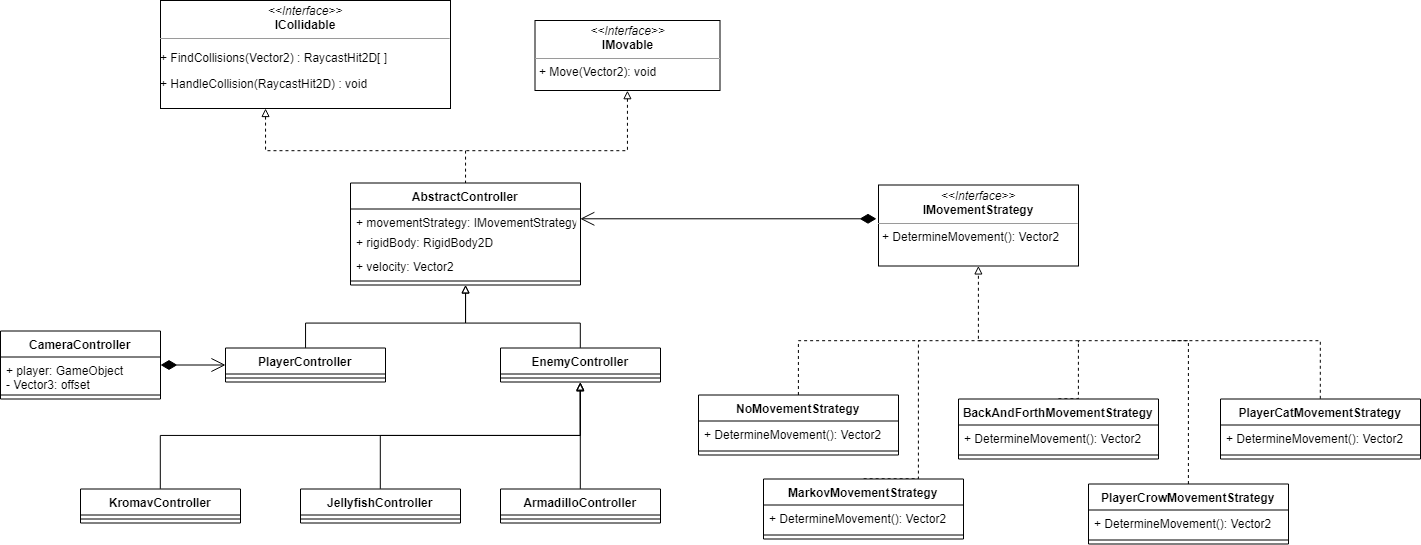

The diagram above was exported from draw.io. Its source (the exported page's mxGraphModel, read from the mxfile embedded in the PNG):
<mxGraphModel dx="1514" dy="356" grid="1" gridSize="10" guides="1" tooltips="1" connect="1" arrows="1" fold="1" page="1" pageScale="1" pageWidth="850" pageHeight="1100" math="0" shadow="0">
  <root>
    <mxCell id="0" />
    <mxCell id="1" parent="0" />
    <mxCell id="iA3wb0MvUN5eg3gcRW8g-42" style="edgeStyle=orthogonalEdgeStyle;rounded=0;orthogonalLoop=1;jettySize=auto;html=1;exitX=0.5;exitY=0;exitDx=0;exitDy=0;entryX=0.5;entryY=1;entryDx=0;entryDy=0;startArrow=none;startFill=0;endArrow=block;endFill=0;" parent="1" source="9ry-ERlTSsdtbw8EnkSQ-2" target="jo7SGCWTv_9qkZ0w84QZ-5" edge="1">
      <mxGeometry relative="1" as="geometry">
        <Array as="points">
          <mxPoint x="-415" y="482.5" />
          <mxPoint x="-255" y="482.5" />
        </Array>
      </mxGeometry>
    </mxCell>
    <mxCell id="9ry-ERlTSsdtbw8EnkSQ-2" value="PlayerController" style="swimlane;fontStyle=1;align=center;verticalAlign=top;childLayout=stackLayout;horizontal=1;startSize=26;horizontalStack=0;resizeParent=1;resizeParentMax=0;resizeLast=0;collapsible=1;marginBottom=0;" parent="1" vertex="1">
      <mxGeometry x="-495" y="507.5" width="160" height="34" as="geometry" />
    </mxCell>
    <mxCell id="9ry-ERlTSsdtbw8EnkSQ-4" value="" style="line;strokeWidth=1;fillColor=none;align=left;verticalAlign=middle;spacingTop=-1;spacingLeft=3;spacingRight=3;rotatable=0;labelPosition=right;points=[];portConstraint=eastwest;" parent="9ry-ERlTSsdtbw8EnkSQ-2" vertex="1">
      <mxGeometry y="26" width="160" height="8" as="geometry" />
    </mxCell>
    <mxCell id="iA3wb0MvUN5eg3gcRW8g-3" style="edgeStyle=orthogonalEdgeStyle;rounded=0;orthogonalLoop=1;jettySize=auto;html=1;exitX=0.5;exitY=1;exitDx=0;exitDy=0;endArrow=none;endFill=0;dashed=1;startArrow=block;startFill=0;" parent="1" source="jo7SGCWTv_9qkZ0w84QZ-4" edge="1">
      <mxGeometry relative="1" as="geometry">
        <mxPoint x="-255" y="310" as="targetPoint" />
        <Array as="points">
          <mxPoint x="-93" y="310" />
        </Array>
      </mxGeometry>
    </mxCell>
    <mxCell id="jo7SGCWTv_9qkZ0w84QZ-4" value="&lt;p style=&quot;margin: 0px ; margin-top: 4px ; text-align: center&quot;&gt;&lt;i&gt;&amp;lt;&amp;lt;Interface&amp;gt;&amp;gt;&lt;/i&gt;&lt;br&gt;&lt;b&gt;IMovable&lt;/b&gt;&lt;/p&gt;&lt;hr size=&quot;1&quot;&gt;&lt;p style=&quot;margin: 0px ; margin-left: 4px&quot;&gt;+ Move(Vector2): void&lt;/p&gt;" style="verticalAlign=top;align=left;overflow=fill;fontSize=12;fontFamily=Helvetica;html=1;" parent="1" vertex="1">
      <mxGeometry x="-185.5" y="180" width="185" height="70" as="geometry" />
    </mxCell>
    <mxCell id="iA3wb0MvUN5eg3gcRW8g-2" style="edgeStyle=orthogonalEdgeStyle;rounded=0;orthogonalLoop=1;jettySize=auto;html=1;endArrow=none;endFill=0;dashed=1;startArrow=block;startFill=0;entryX=0.5;entryY=0;entryDx=0;entryDy=0;" parent="1" source="iA3wb0MvUN5eg3gcRW8g-12" target="jo7SGCWTv_9qkZ0w84QZ-5" edge="1">
      <mxGeometry relative="1" as="geometry">
        <mxPoint x="-230" y="300" as="targetPoint" />
        <Array as="points">
          <mxPoint x="-455" y="310" />
          <mxPoint x="-255" y="310" />
        </Array>
        <mxPoint x="-455" y="272.5" as="sourcePoint" />
      </mxGeometry>
    </mxCell>
    <mxCell id="iA3wb0MvUN5eg3gcRW8g-41" style="edgeStyle=orthogonalEdgeStyle;rounded=0;orthogonalLoop=1;jettySize=auto;html=1;exitX=0.5;exitY=0;exitDx=0;exitDy=0;entryX=0.5;entryY=1;entryDx=0;entryDy=0;startArrow=none;startFill=0;endArrow=block;endFill=0;" parent="1" source="9ry-ERlTSsdtbw8EnkSQ-19" target="jo7SGCWTv_9qkZ0w84QZ-5" edge="1">
      <mxGeometry relative="1" as="geometry">
        <Array as="points">
          <mxPoint x="-140" y="482.5" />
          <mxPoint x="-255" y="482.5" />
        </Array>
      </mxGeometry>
    </mxCell>
    <mxCell id="9ry-ERlTSsdtbw8EnkSQ-19" value="EnemyController" style="swimlane;fontStyle=1;align=center;verticalAlign=top;childLayout=stackLayout;horizontal=1;startSize=26;horizontalStack=0;resizeParent=1;resizeParentMax=0;resizeLast=0;collapsible=1;marginBottom=0;" parent="1" vertex="1">
      <mxGeometry x="-220" y="507.5" width="160" height="34" as="geometry" />
    </mxCell>
    <mxCell id="9ry-ERlTSsdtbw8EnkSQ-21" value="" style="line;strokeWidth=1;fillColor=none;align=left;verticalAlign=middle;spacingTop=-1;spacingLeft=3;spacingRight=3;rotatable=0;labelPosition=right;points=[];portConstraint=eastwest;" parent="9ry-ERlTSsdtbw8EnkSQ-19" vertex="1">
      <mxGeometry y="26" width="160" height="8" as="geometry" />
    </mxCell>
    <mxCell id="jo7SGCWTv_9qkZ0w84QZ-5" value="AbstractController" style="swimlane;fontStyle=1;align=center;verticalAlign=top;childLayout=stackLayout;horizontal=1;startSize=26;horizontalStack=0;resizeParent=1;resizeParentMax=0;resizeLast=0;collapsible=1;marginBottom=0;" parent="1" vertex="1">
      <mxGeometry x="-370" y="342.5" width="230" height="102" as="geometry" />
    </mxCell>
    <mxCell id="iA3wb0MvUN5eg3gcRW8g-20" value="+ movementStrategy: IMovementStrategy&#10;" style="text;strokeColor=none;fillColor=none;align=left;verticalAlign=top;spacingLeft=4;spacingRight=4;overflow=hidden;rotatable=0;points=[[0,0.5],[1,0.5]];portConstraint=eastwest;" parent="jo7SGCWTv_9qkZ0w84QZ-5" vertex="1">
      <mxGeometry y="26" width="230" height="20" as="geometry" />
    </mxCell>
    <mxCell id="jo7SGCWTv_9qkZ0w84QZ-6" value="+ rigidBody: RigidBody2D&#10;" style="text;strokeColor=none;fillColor=none;align=left;verticalAlign=top;spacingLeft=4;spacingRight=4;overflow=hidden;rotatable=0;points=[[0,0.5],[1,0.5]];portConstraint=eastwest;" parent="jo7SGCWTv_9qkZ0w84QZ-5" vertex="1">
      <mxGeometry y="46" width="230" height="24" as="geometry" />
    </mxCell>
    <mxCell id="iA3wb0MvUN5eg3gcRW8g-40" value="+ velocity: Vector2&#10;" style="text;strokeColor=none;fillColor=none;align=left;verticalAlign=top;spacingLeft=4;spacingRight=4;overflow=hidden;rotatable=0;points=[[0,0.5],[1,0.5]];portConstraint=eastwest;" parent="jo7SGCWTv_9qkZ0w84QZ-5" vertex="1">
      <mxGeometry y="70" width="230" height="24" as="geometry" />
    </mxCell>
    <mxCell id="jo7SGCWTv_9qkZ0w84QZ-7" value="" style="line;strokeWidth=1;fillColor=none;align=left;verticalAlign=middle;spacingTop=-1;spacingLeft=3;spacingRight=3;rotatable=0;labelPosition=right;points=[];portConstraint=eastwest;" parent="jo7SGCWTv_9qkZ0w84QZ-5" vertex="1">
      <mxGeometry y="94" width="230" height="8" as="geometry" />
    </mxCell>
    <mxCell id="9ry-ERlTSsdtbw8EnkSQ-27" value="CameraController" style="swimlane;fontStyle=1;align=center;verticalAlign=top;childLayout=stackLayout;horizontal=1;startSize=26;horizontalStack=0;resizeParent=1;resizeParentMax=0;resizeLast=0;collapsible=1;marginBottom=0;" parent="1" vertex="1">
      <mxGeometry x="-720" y="490.5" width="160" height="68" as="geometry" />
    </mxCell>
    <mxCell id="9ry-ERlTSsdtbw8EnkSQ-28" value="+ player: GameObject&#10;- Vector3: offset&#10;" style="text;strokeColor=none;fillColor=none;align=left;verticalAlign=top;spacingLeft=4;spacingRight=4;overflow=hidden;rotatable=0;points=[[0,0.5],[1,0.5]];portConstraint=eastwest;" parent="9ry-ERlTSsdtbw8EnkSQ-27" vertex="1">
      <mxGeometry y="26" width="160" height="34" as="geometry" />
    </mxCell>
    <mxCell id="9ry-ERlTSsdtbw8EnkSQ-29" value="" style="line;strokeWidth=1;fillColor=none;align=left;verticalAlign=middle;spacingTop=-1;spacingLeft=3;spacingRight=3;rotatable=0;labelPosition=right;points=[];portConstraint=eastwest;" parent="9ry-ERlTSsdtbw8EnkSQ-27" vertex="1">
      <mxGeometry y="60" width="160" height="8" as="geometry" />
    </mxCell>
    <mxCell id="iA3wb0MvUN5eg3gcRW8g-47" style="edgeStyle=orthogonalEdgeStyle;rounded=0;orthogonalLoop=1;jettySize=auto;html=1;exitX=0.5;exitY=0;exitDx=0;exitDy=0;startArrow=none;startFill=0;endArrow=block;endFill=0;" parent="1" source="VhGrqh_x7TxvrjMkoG5Y-2" edge="1">
      <mxGeometry relative="1" as="geometry">
        <mxPoint x="-140.33333333333303" y="542.5" as="targetPoint" />
      </mxGeometry>
    </mxCell>
    <mxCell id="VhGrqh_x7TxvrjMkoG5Y-2" value="ArmadilloController" style="swimlane;fontStyle=1;align=center;verticalAlign=top;childLayout=stackLayout;horizontal=1;startSize=26;horizontalStack=0;resizeParent=1;resizeParentMax=0;resizeLast=0;collapsible=1;marginBottom=0;" parent="1" vertex="1">
      <mxGeometry x="-220" y="648.5" width="160" height="34" as="geometry" />
    </mxCell>
    <mxCell id="VhGrqh_x7TxvrjMkoG5Y-4" value="" style="line;strokeWidth=1;fillColor=none;align=left;verticalAlign=middle;spacingTop=-1;spacingLeft=3;spacingRight=3;rotatable=0;labelPosition=right;points=[];portConstraint=eastwest;" parent="VhGrqh_x7TxvrjMkoG5Y-2" vertex="1">
      <mxGeometry y="26" width="160" height="8" as="geometry" />
    </mxCell>
    <mxCell id="iA3wb0MvUN5eg3gcRW8g-46" style="edgeStyle=orthogonalEdgeStyle;rounded=0;orthogonalLoop=1;jettySize=auto;html=1;exitX=0.5;exitY=0;exitDx=0;exitDy=0;entryX=0.5;entryY=1;entryDx=0;entryDy=0;startArrow=none;startFill=0;endArrow=block;endFill=0;" parent="1" source="VhGrqh_x7TxvrjMkoG5Y-9" target="9ry-ERlTSsdtbw8EnkSQ-19" edge="1">
      <mxGeometry relative="1" as="geometry" />
    </mxCell>
    <mxCell id="VhGrqh_x7TxvrjMkoG5Y-9" value="JellyfishController" style="swimlane;fontStyle=1;align=center;verticalAlign=top;childLayout=stackLayout;horizontal=1;startSize=26;horizontalStack=0;resizeParent=1;resizeParentMax=0;resizeLast=0;collapsible=1;marginBottom=0;" parent="1" vertex="1">
      <mxGeometry x="-420" y="648.5" width="160" height="34" as="geometry" />
    </mxCell>
    <mxCell id="VhGrqh_x7TxvrjMkoG5Y-11" value="" style="line;strokeWidth=1;fillColor=none;align=left;verticalAlign=middle;spacingTop=-1;spacingLeft=3;spacingRight=3;rotatable=0;labelPosition=right;points=[];portConstraint=eastwest;" parent="VhGrqh_x7TxvrjMkoG5Y-9" vertex="1">
      <mxGeometry y="26" width="160" height="8" as="geometry" />
    </mxCell>
    <mxCell id="iA3wb0MvUN5eg3gcRW8g-44" style="edgeStyle=orthogonalEdgeStyle;rounded=0;orthogonalLoop=1;jettySize=auto;html=1;exitX=0.5;exitY=0;exitDx=0;exitDy=0;entryX=0.5;entryY=1;entryDx=0;entryDy=0;startArrow=none;startFill=0;endArrow=block;endFill=0;" parent="1" source="VhGrqh_x7TxvrjMkoG5Y-13" target="9ry-ERlTSsdtbw8EnkSQ-19" edge="1">
      <mxGeometry relative="1" as="geometry" />
    </mxCell>
    <mxCell id="VhGrqh_x7TxvrjMkoG5Y-13" value="KromavController" style="swimlane;fontStyle=1;align=center;verticalAlign=top;childLayout=stackLayout;horizontal=1;startSize=26;horizontalStack=0;resizeParent=1;resizeParentMax=0;resizeLast=0;collapsible=1;marginBottom=0;" parent="1" vertex="1">
      <mxGeometry x="-640" y="648.5" width="160" height="34" as="geometry" />
    </mxCell>
    <mxCell id="VhGrqh_x7TxvrjMkoG5Y-15" value="" style="line;strokeWidth=1;fillColor=none;align=left;verticalAlign=middle;spacingTop=-1;spacingLeft=3;spacingRight=3;rotatable=0;labelPosition=right;points=[];portConstraint=eastwest;" parent="VhGrqh_x7TxvrjMkoG5Y-13" vertex="1">
      <mxGeometry y="26" width="160" height="8" as="geometry" />
    </mxCell>
    <mxCell id="iA3wb0MvUN5eg3gcRW8g-12" value="&lt;p style=&quot;margin: 0px ; margin-top: 4px ; text-align: center&quot;&gt;&lt;i&gt;&amp;lt;&amp;lt;Interface&amp;gt;&amp;gt;&lt;/i&gt;&lt;br&gt;&lt;b&gt;ICollidable&lt;/b&gt;&lt;/p&gt;&lt;hr size=&quot;1&quot;&gt;&lt;p&gt;+ FindCollisions(Vector2) : RaycastHit2D[ ]&lt;/p&gt;&lt;p&gt;+ HandleCollision(RaycastHit2D) : void&amp;nbsp;&lt;/p&gt;" style="verticalAlign=top;align=left;overflow=fill;fontSize=12;fontFamily=Helvetica;html=1;" parent="1" vertex="1">
      <mxGeometry x="-560" y="160" width="290" height="108" as="geometry" />
    </mxCell>
    <mxCell id="VhGrqh_x7TxvrjMkoG5Y-21" value="" style="endArrow=open;html=1;endSize=12;startArrow=diamondThin;startSize=14;startFill=1;edgeStyle=orthogonalEdgeStyle;align=left;verticalAlign=bottom;" parent="1" source="9ry-ERlTSsdtbw8EnkSQ-27" target="9ry-ERlTSsdtbw8EnkSQ-2" edge="1">
      <mxGeometry x="-0.0909" y="64" relative="1" as="geometry">
        <mxPoint x="-805" y="712.5" as="sourcePoint" />
        <mxPoint x="-645" y="712.5" as="targetPoint" />
        <mxPoint as="offset" />
      </mxGeometry>
    </mxCell>
    <mxCell id="iA3wb0MvUN5eg3gcRW8g-18" value="&lt;p style=&quot;margin: 0px ; margin-top: 4px ; text-align: center&quot;&gt;&lt;i&gt;&amp;lt;&amp;lt;Interface&amp;gt;&amp;gt;&lt;/i&gt;&lt;br&gt;&lt;b&gt;IMovementStrategy&lt;/b&gt;&lt;/p&gt;&lt;hr size=&quot;1&quot;&gt;&lt;p style=&quot;margin: 0px ; margin-left: 4px&quot;&gt;&lt;span&gt;+ DetermineMovement(): Vector2&lt;/span&gt;&lt;br&gt;&lt;/p&gt;" style="verticalAlign=top;align=left;overflow=fill;fontSize=12;fontFamily=Helvetica;html=1;" parent="1" vertex="1">
      <mxGeometry x="158" y="344.5" width="200" height="81" as="geometry" />
    </mxCell>
    <mxCell id="iA3wb0MvUN5eg3gcRW8g-35" style="edgeStyle=orthogonalEdgeStyle;rounded=0;orthogonalLoop=1;jettySize=auto;html=1;exitX=0.5;exitY=0;exitDx=0;exitDy=0;dashed=1;startArrow=none;startFill=0;endArrow=none;endFill=0;" parent="1" source="iA3wb0MvUN5eg3gcRW8g-21" edge="1">
      <mxGeometry relative="1" as="geometry">
        <mxPoint x="358" y="504.5" as="targetPoint" />
        <Array as="points">
          <mxPoint x="468" y="500" />
          <mxPoint x="358" y="500" />
        </Array>
      </mxGeometry>
    </mxCell>
    <mxCell id="iA3wb0MvUN5eg3gcRW8g-21" value="PlayerCrowMovementStrategy" style="swimlane;fontStyle=1;align=center;verticalAlign=top;childLayout=stackLayout;horizontal=1;startSize=26;horizontalStack=0;resizeParent=1;resizeParentMax=0;resizeLast=0;collapsible=1;marginBottom=0;" parent="1" vertex="1">
      <mxGeometry x="368" y="643.5" width="200" height="60" as="geometry" />
    </mxCell>
    <mxCell id="iA3wb0MvUN5eg3gcRW8g-22" value="+ DetermineMovement(): Vector2" style="text;strokeColor=none;fillColor=none;align=left;verticalAlign=top;spacingLeft=4;spacingRight=4;overflow=hidden;rotatable=0;points=[[0,0.5],[1,0.5]];portConstraint=eastwest;" parent="iA3wb0MvUN5eg3gcRW8g-21" vertex="1">
      <mxGeometry y="26" width="200" height="26" as="geometry" />
    </mxCell>
    <mxCell id="iA3wb0MvUN5eg3gcRW8g-23" value="" style="line;strokeWidth=1;fillColor=none;align=left;verticalAlign=middle;spacingTop=-1;spacingLeft=3;spacingRight=3;rotatable=0;labelPosition=right;points=[];portConstraint=eastwest;" parent="iA3wb0MvUN5eg3gcRW8g-21" vertex="1">
      <mxGeometry y="52" width="200" height="8" as="geometry" />
    </mxCell>
    <mxCell id="iA3wb0MvUN5eg3gcRW8g-34" style="edgeStyle=orthogonalEdgeStyle;rounded=0;orthogonalLoop=1;jettySize=auto;html=1;exitX=0.5;exitY=0;exitDx=0;exitDy=0;dashed=1;startArrow=none;startFill=0;endArrow=none;endFill=0;" parent="1" source="iA3wb0MvUN5eg3gcRW8g-25" edge="1">
      <mxGeometry relative="1" as="geometry">
        <mxPoint x="260" y="500" as="targetPoint" />
        <Array as="points">
          <mxPoint x="198" y="638" />
          <mxPoint x="198" y="500" />
          <mxPoint x="250" y="500" />
        </Array>
      </mxGeometry>
    </mxCell>
    <mxCell id="iA3wb0MvUN5eg3gcRW8g-25" value="MarkovMovementStrategy" style="swimlane;fontStyle=1;align=center;verticalAlign=top;childLayout=stackLayout;horizontal=1;startSize=26;horizontalStack=0;resizeParent=1;resizeParentMax=0;resizeLast=0;collapsible=1;marginBottom=0;" parent="1" vertex="1">
      <mxGeometry x="43" y="638.5" width="200" height="60" as="geometry" />
    </mxCell>
    <mxCell id="iA3wb0MvUN5eg3gcRW8g-26" value="+ DetermineMovement(): Vector2" style="text;strokeColor=none;fillColor=none;align=left;verticalAlign=top;spacingLeft=4;spacingRight=4;overflow=hidden;rotatable=0;points=[[0,0.5],[1,0.5]];portConstraint=eastwest;" parent="iA3wb0MvUN5eg3gcRW8g-25" vertex="1">
      <mxGeometry y="26" width="200" height="26" as="geometry" />
    </mxCell>
    <mxCell id="iA3wb0MvUN5eg3gcRW8g-27" value="" style="line;strokeWidth=1;fillColor=none;align=left;verticalAlign=middle;spacingTop=-1;spacingLeft=3;spacingRight=3;rotatable=0;labelPosition=right;points=[];portConstraint=eastwest;" parent="iA3wb0MvUN5eg3gcRW8g-25" vertex="1">
      <mxGeometry y="52" width="200" height="8" as="geometry" />
    </mxCell>
    <mxCell id="iA3wb0MvUN5eg3gcRW8g-36" style="edgeStyle=orthogonalEdgeStyle;rounded=0;orthogonalLoop=1;jettySize=auto;html=1;exitX=0.5;exitY=0;exitDx=0;exitDy=0;entryX=0.5;entryY=1;entryDx=0;entryDy=0;dashed=1;startArrow=none;startFill=0;endArrow=block;endFill=0;" parent="1" source="iA3wb0MvUN5eg3gcRW8g-28" target="iA3wb0MvUN5eg3gcRW8g-18" edge="1">
      <mxGeometry relative="1" as="geometry">
        <Array as="points">
          <mxPoint x="358" y="558" />
          <mxPoint x="358" y="500" />
          <mxPoint x="258" y="500" />
        </Array>
      </mxGeometry>
    </mxCell>
    <mxCell id="iA3wb0MvUN5eg3gcRW8g-28" value="BackAndForthMovementStrategy" style="swimlane;fontStyle=1;align=center;verticalAlign=top;childLayout=stackLayout;horizontal=1;startSize=26;horizontalStack=0;resizeParent=1;resizeParentMax=0;resizeLast=0;collapsible=1;marginBottom=0;" parent="1" vertex="1">
      <mxGeometry x="238" y="558.5" width="200" height="60" as="geometry" />
    </mxCell>
    <mxCell id="iA3wb0MvUN5eg3gcRW8g-29" value="+ DetermineMovement(): Vector2" style="text;strokeColor=none;fillColor=none;align=left;verticalAlign=top;spacingLeft=4;spacingRight=4;overflow=hidden;rotatable=0;points=[[0,0.5],[1,0.5]];portConstraint=eastwest;" parent="iA3wb0MvUN5eg3gcRW8g-28" vertex="1">
      <mxGeometry y="26" width="200" height="26" as="geometry" />
    </mxCell>
    <mxCell id="iA3wb0MvUN5eg3gcRW8g-30" value="" style="line;strokeWidth=1;fillColor=none;align=left;verticalAlign=middle;spacingTop=-1;spacingLeft=3;spacingRight=3;rotatable=0;labelPosition=right;points=[];portConstraint=eastwest;" parent="iA3wb0MvUN5eg3gcRW8g-28" vertex="1">
      <mxGeometry y="52" width="200" height="8" as="geometry" />
    </mxCell>
    <mxCell id="iA3wb0MvUN5eg3gcRW8g-37" style="edgeStyle=orthogonalEdgeStyle;rounded=0;orthogonalLoop=1;jettySize=auto;html=1;exitX=0.5;exitY=0;exitDx=0;exitDy=0;dashed=1;startArrow=none;startFill=0;endArrow=none;endFill=0;" parent="1" source="iA3wb0MvUN5eg3gcRW8g-31" edge="1">
      <mxGeometry relative="1" as="geometry">
        <mxPoint x="200" y="500" as="targetPoint" />
        <Array as="points">
          <mxPoint x="78" y="500" />
          <mxPoint x="200" y="500" />
        </Array>
      </mxGeometry>
    </mxCell>
    <mxCell id="iA3wb0MvUN5eg3gcRW8g-31" value="NoMovementStrategy" style="swimlane;fontStyle=1;align=center;verticalAlign=top;childLayout=stackLayout;horizontal=1;startSize=26;horizontalStack=0;resizeParent=1;resizeParentMax=0;resizeLast=0;collapsible=1;marginBottom=0;" parent="1" vertex="1">
      <mxGeometry x="-22" y="554.5" width="200" height="60" as="geometry" />
    </mxCell>
    <mxCell id="iA3wb0MvUN5eg3gcRW8g-32" value="+ DetermineMovement(): Vector2" style="text;strokeColor=none;fillColor=none;align=left;verticalAlign=top;spacingLeft=4;spacingRight=4;overflow=hidden;rotatable=0;points=[[0,0.5],[1,0.5]];portConstraint=eastwest;" parent="iA3wb0MvUN5eg3gcRW8g-31" vertex="1">
      <mxGeometry y="26" width="200" height="26" as="geometry" />
    </mxCell>
    <mxCell id="iA3wb0MvUN5eg3gcRW8g-33" value="" style="line;strokeWidth=1;fillColor=none;align=left;verticalAlign=middle;spacingTop=-1;spacingLeft=3;spacingRight=3;rotatable=0;labelPosition=right;points=[];portConstraint=eastwest;" parent="iA3wb0MvUN5eg3gcRW8g-31" vertex="1">
      <mxGeometry y="52" width="200" height="8" as="geometry" />
    </mxCell>
    <mxCell id="iA3wb0MvUN5eg3gcRW8g-39" value="" style="endArrow=open;html=1;endSize=12;startArrow=diamondThin;startSize=14;startFill=1;edgeStyle=orthogonalEdgeStyle;align=left;verticalAlign=bottom;entryX=1;entryY=0.5;entryDx=0;entryDy=0;exitX=-0.01;exitY=0.42;exitDx=0;exitDy=0;exitPerimeter=0;" parent="1" source="iA3wb0MvUN5eg3gcRW8g-18" target="iA3wb0MvUN5eg3gcRW8g-20" edge="1">
      <mxGeometry x="-0.0909" y="64" relative="1" as="geometry">
        <mxPoint x="100" y="372.5" as="sourcePoint" />
        <mxPoint x="125" y="353" as="targetPoint" />
        <mxPoint as="offset" />
      </mxGeometry>
    </mxCell>
    <mxCell id="KCdd0HKE5gWd34UOu34E-5" style="edgeStyle=orthogonalEdgeStyle;rounded=0;orthogonalLoop=1;jettySize=auto;html=1;exitX=0.5;exitY=0;exitDx=0;exitDy=0;dashed=1;endArrow=none;endFill=0;" edge="1" parent="1" source="KCdd0HKE5gWd34UOu34E-1">
      <mxGeometry relative="1" as="geometry">
        <mxPoint x="450" y="500" as="targetPoint" />
        <Array as="points">
          <mxPoint x="600" y="500" />
          <mxPoint x="460" y="500" />
        </Array>
      </mxGeometry>
    </mxCell>
    <mxCell id="KCdd0HKE5gWd34UOu34E-1" value="PlayerCatMovementStrategy" style="swimlane;fontStyle=1;align=center;verticalAlign=top;childLayout=stackLayout;horizontal=1;startSize=26;horizontalStack=0;resizeParent=1;resizeParentMax=0;resizeLast=0;collapsible=1;marginBottom=0;" vertex="1" parent="1">
      <mxGeometry x="500" y="558.5" width="200" height="60" as="geometry" />
    </mxCell>
    <mxCell id="KCdd0HKE5gWd34UOu34E-2" value="+ DetermineMovement(): Vector2" style="text;strokeColor=none;fillColor=none;align=left;verticalAlign=top;spacingLeft=4;spacingRight=4;overflow=hidden;rotatable=0;points=[[0,0.5],[1,0.5]];portConstraint=eastwest;" vertex="1" parent="KCdd0HKE5gWd34UOu34E-1">
      <mxGeometry y="26" width="200" height="26" as="geometry" />
    </mxCell>
    <mxCell id="KCdd0HKE5gWd34UOu34E-3" value="" style="line;strokeWidth=1;fillColor=none;align=left;verticalAlign=middle;spacingTop=-1;spacingLeft=3;spacingRight=3;rotatable=0;labelPosition=right;points=[];portConstraint=eastwest;" vertex="1" parent="KCdd0HKE5gWd34UOu34E-1">
      <mxGeometry y="52" width="200" height="8" as="geometry" />
    </mxCell>
  </root>
</mxGraphModel>